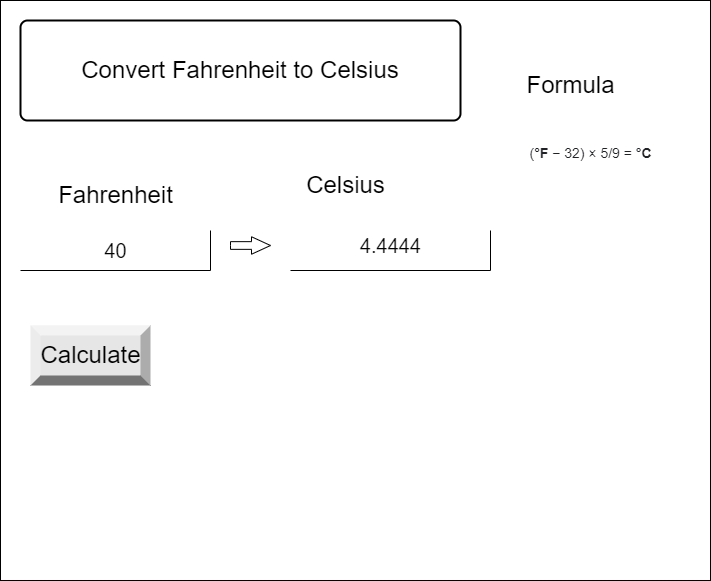

The diagram above was exported from draw.io. Its source (the exported page's mxGraphModel, read from the mxfile embedded in the PNG):
<mxGraphModel dx="1074" dy="741" grid="1" gridSize="10" guides="1" tooltips="1" connect="1" arrows="1" fold="1" page="1" pageScale="1" pageWidth="827" pageHeight="1169" math="0" shadow="0">
  <root>
    <mxCell id="0" />
    <mxCell id="1" parent="0" />
    <mxCell id="2" value="" style="verticalLabelPosition=bottom;verticalAlign=top;html=1;shape=mxgraph.basic.rect;fillColor2=none;strokeWidth=1;size=20;indent=5;" parent="1" vertex="1">
      <mxGeometry x="50" y="200" width="710" height="580" as="geometry" />
    </mxCell>
    <mxCell id="7" value="&lt;font style=&quot;font-size: 24px&quot;&gt;Convert Fahrenheit to Celsius&lt;/font&gt;" style="rounded=1;whiteSpace=wrap;html=1;absoluteArcSize=1;arcSize=14;strokeWidth=2;fontSize=17;fontColor=#000000;" parent="1" vertex="1">
      <mxGeometry x="70" y="220" width="440" height="100" as="geometry" />
    </mxCell>
    <mxCell id="8" value="" style="shape=partialRectangle;whiteSpace=wrap;html=1;top=0;left=0;fillColor=none;fontSize=24;fontColor=#000000;" parent="1" vertex="1">
      <mxGeometry x="70" y="430" width="190" height="40" as="geometry" />
    </mxCell>
    <mxCell id="9" value="Fahrenheit" style="text;html=1;align=center;verticalAlign=middle;resizable=0;points=[];autosize=1;strokeColor=none;fillColor=none;fontSize=24;fontColor=#000000;" parent="1" vertex="1">
      <mxGeometry x="100" y="380" width="130" height="30" as="geometry" />
    </mxCell>
    <mxCell id="11" value="Celsius" style="text;html=1;align=center;verticalAlign=middle;resizable=0;points=[];autosize=1;strokeColor=none;fillColor=none;fontSize=24;fontColor=#000000;" parent="1" vertex="1">
      <mxGeometry x="350" y="370" width="90" height="30" as="geometry" />
    </mxCell>
    <mxCell id="12" value="" style="shape=partialRectangle;whiteSpace=wrap;html=1;top=0;left=0;fillColor=none;fontSize=24;fontColor=#000000;" parent="1" vertex="1">
      <mxGeometry x="340" y="430" width="200" height="40" as="geometry" />
    </mxCell>
    <mxCell id="13" value="Calculate" style="labelPosition=center;verticalLabelPosition=middle;align=center;html=1;shape=mxgraph.basic.shaded_button;dx=10;fillColor=#E6E6E6;strokeColor=none;fontSize=24;fontColor=#000000;" parent="1" vertex="1">
      <mxGeometry x="80" y="525" width="120" height="60" as="geometry" />
    </mxCell>
    <mxCell id="14" value="Formula" style="text;html=1;align=center;verticalAlign=middle;resizable=0;points=[];autosize=1;strokeColor=none;fillColor=none;fontSize=24;fontColor=#000000;" parent="1" vertex="1">
      <mxGeometry x="570" y="270" width="100" height="30" as="geometry" />
    </mxCell>
    <mxCell id="15" value="&lt;span style=&quot;color: rgb(32 , 33 , 36) ; font-family: &amp;#34;arial&amp;#34; , sans-serif ; font-size: 14px ; text-align: left ; background-color: rgb(255 , 255 , 255)&quot;&gt;(&lt;/span&gt;&lt;b style=&quot;color: rgb(32 , 33 , 36) ; font-family: &amp;#34;arial&amp;#34; , sans-serif ; font-size: 14px ; text-align: left ; background-color: rgb(255 , 255 , 255)&quot;&gt;°F&lt;/b&gt;&lt;span style=&quot;color: rgb(32 , 33 , 36) ; font-family: &amp;#34;arial&amp;#34; , sans-serif ; font-size: 14px ; text-align: left ; background-color: rgb(255 , 255 , 255)&quot;&gt;&amp;nbsp;&lt;/span&gt;&lt;span style=&quot;color: rgb(32 , 33 , 36) ; font-family: &amp;#34;arial&amp;#34; , sans-serif ; font-size: 14px ; text-align: left ; background-color: rgb(255 , 255 , 255)&quot;&gt;− 32) × 5/9 =&lt;/span&gt;&lt;span style=&quot;color: rgb(32 , 33 , 36) ; font-family: &amp;#34;arial&amp;#34; , sans-serif ; font-size: 14px ; text-align: left ; background-color: rgb(255 , 255 , 255)&quot;&gt;&amp;nbsp;&lt;/span&gt;&lt;b style=&quot;color: rgb(32 , 33 , 36) ; font-family: &amp;#34;arial&amp;#34; , sans-serif ; font-size: 14px ; text-align: left ; background-color: rgb(255 , 255 , 255)&quot;&gt;°C&lt;/b&gt;" style="text;html=1;align=center;verticalAlign=middle;resizable=0;points=[];autosize=1;strokeColor=none;fillColor=none;fontSize=24;fontColor=#000000;" parent="1" vertex="1">
      <mxGeometry x="570" y="330" width="140" height="40" as="geometry" />
    </mxCell>
    <mxCell id="16" value="&lt;font style=&quot;font-size: 20px&quot;&gt;40&lt;/font&gt;" style="text;html=1;align=center;verticalAlign=middle;resizable=0;points=[];autosize=1;strokeColor=none;fillColor=none;" vertex="1" parent="1">
      <mxGeometry x="145" y="440" width="40" height="20" as="geometry" />
    </mxCell>
    <mxCell id="19" value="4.4444" style="text;html=1;align=center;verticalAlign=middle;resizable=0;points=[];autosize=1;strokeColor=none;fillColor=none;fontSize=20;" vertex="1" parent="1">
      <mxGeometry x="400" y="430" width="80" height="30" as="geometry" />
    </mxCell>
    <mxCell id="20" value="" style="html=1;shadow=0;dashed=0;align=center;verticalAlign=middle;shape=mxgraph.arrows2.arrow;dy=0.56;dx=19;notch=0;fontSize=20;" vertex="1" parent="1">
      <mxGeometry x="280" y="436.25" width="40" height="17.5" as="geometry" />
    </mxCell>
  </root>
</mxGraphModel>